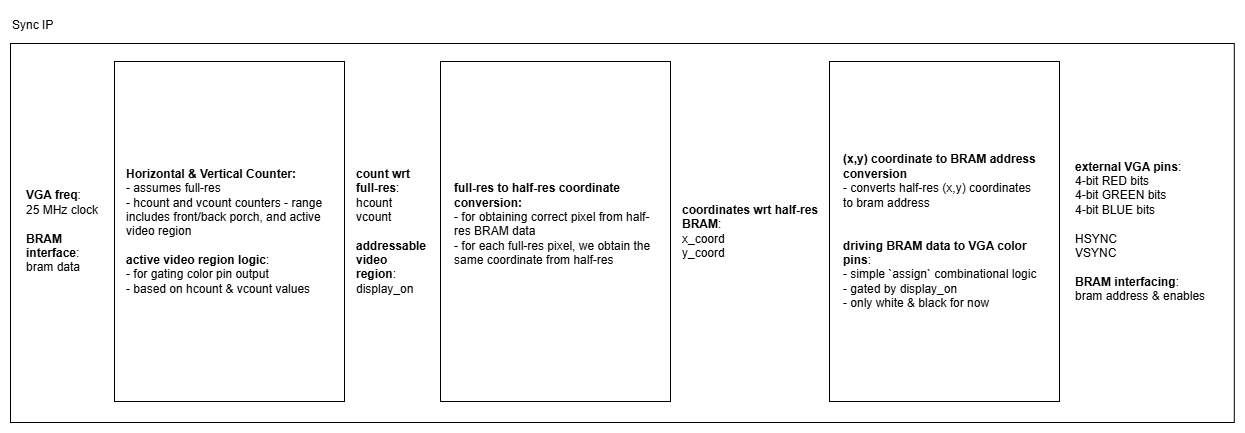

The diagram above was exported from draw.io. Its source (the exported page's mxGraphModel, read from the mxfile embedded in the PNG):
<mxGraphModel dx="3515" dy="-2350" grid="0" gridSize="10" guides="1" tooltips="1" connect="1" arrows="1" fold="1" page="0" pageScale="1" pageWidth="850" pageHeight="1100" math="0" shadow="0">
  <root>
    <mxCell id="0" />
    <mxCell id="1" parent="0" />
    <mxCell id="a9ojzE9I5xmxv87dF9Cl-56" parent="1" style="rounded=0;whiteSpace=wrap;html=1;" value="" vertex="1">
      <mxGeometry height="379" width="1223.79" x="-1584" y="4032" as="geometry" />
    </mxCell>
    <mxCell id="a9ojzE9I5xmxv87dF9Cl-57" parent="1" style="rounded=0;whiteSpace=wrap;html=1;" value="" vertex="1">
      <mxGeometry height="340" width="230" x="-1480" y="4050" as="geometry" />
    </mxCell>
    <mxCell id="a9ojzE9I5xmxv87dF9Cl-58" parent="1" style="text;html=1;whiteSpace=wrap;strokeColor=none;fillColor=none;align=left;verticalAlign=middle;rounded=0;" value="&lt;div&gt;&lt;b&gt;count wrt full-res&lt;/b&gt;:&amp;nbsp;&lt;/div&gt;&lt;div&gt;hcount&lt;/div&gt;&lt;div&gt;vcount&lt;/div&gt;&lt;div&gt;&lt;br&gt;&lt;/div&gt;&lt;div&gt;&lt;b&gt;addressable video region&lt;/b&gt;:&lt;/div&gt;&lt;div&gt;display_on&lt;/div&gt;" vertex="1">
      <mxGeometry height="340" width="70" x="-1240" y="4050" as="geometry" />
    </mxCell>
    <mxCell id="a9ojzE9I5xmxv87dF9Cl-59" parent="1" style="text;html=1;whiteSpace=wrap;strokeColor=none;fillColor=none;align=left;verticalAlign=middle;rounded=0;" value="&lt;div&gt;&lt;b&gt;VGA freq&lt;/b&gt;:&lt;/div&gt;25 MHz clock&lt;div&gt;&lt;br&gt;&lt;/div&gt;&lt;div&gt;&lt;b&gt;BRAM interface&lt;/b&gt;:&lt;br&gt;&lt;div&gt;bram data&lt;/div&gt;&lt;/div&gt;" vertex="1">
      <mxGeometry height="340" width="90.21" x="-1570.21" y="4050" as="geometry" />
    </mxCell>
    <mxCell id="a9ojzE9I5xmxv87dF9Cl-60" parent="1" style="text;html=1;whiteSpace=wrap;strokeColor=none;fillColor=none;align=left;verticalAlign=middle;rounded=0;" value="&lt;b&gt;Horizontal &amp;amp; Vertical Counter:&lt;/b&gt;&lt;div&gt;- assumes full-res&lt;/div&gt;&lt;div&gt;- hcount and vcount counters&amp;nbsp;&lt;span style=&quot;background-color: transparent; color: light-dark(rgb(0, 0, 0), rgb(255, 255, 255));&quot;&gt;- range includes front/back porch, and active video region&lt;/span&gt;&lt;/div&gt;&lt;div&gt;&lt;span style=&quot;background-color: transparent; color: light-dark(rgb(0, 0, 0), rgb(255, 255, 255));&quot;&gt;&lt;br&gt;&lt;/span&gt;&lt;/div&gt;&lt;div&gt;&lt;b&gt;active video region logic&lt;/b&gt;:&lt;/div&gt;&lt;div&gt;- for gating color pin output&lt;/div&gt;&lt;div&gt;- based on hcount &amp;amp; vcount values&lt;/div&gt;" vertex="1">
      <mxGeometry height="340" width="200" x="-1470" y="4050" as="geometry" />
    </mxCell>
    <mxCell id="a9ojzE9I5xmxv87dF9Cl-61" parent="1" style="rounded=0;whiteSpace=wrap;html=1;" value="" vertex="1">
      <mxGeometry height="340" width="230" x="-765" y="4050" as="geometry" />
    </mxCell>
    <mxCell id="a9ojzE9I5xmxv87dF9Cl-62" parent="1" style="text;html=1;whiteSpace=wrap;strokeColor=none;fillColor=none;align=left;verticalAlign=middle;rounded=0;" value="&lt;div&gt;&lt;b&gt;external VGA pins&lt;/b&gt;:&amp;nbsp;&lt;/div&gt;4-bit RED bits&lt;div&gt;4-bit GREEN bits&lt;/div&gt;&lt;div&gt;4-bit BLUE bits&lt;/div&gt;&lt;div&gt;&lt;br&gt;&lt;/div&gt;&lt;div&gt;HSYNC&amp;nbsp;&lt;/div&gt;&lt;div&gt;VSYNC&amp;nbsp;&lt;/div&gt;&lt;div&gt;&lt;br&gt;&lt;/div&gt;&lt;div&gt;&lt;b&gt;BRAM interfacing&lt;/b&gt;:&lt;/div&gt;&lt;div&gt;bram address &amp;amp; enables&lt;/div&gt;" vertex="1">
      <mxGeometry height="340" width="140" x="-521" y="4050" as="geometry" />
    </mxCell>
    <mxCell id="a9ojzE9I5xmxv87dF9Cl-63" parent="1" style="text;html=1;whiteSpace=wrap;strokeColor=none;fillColor=none;align=left;verticalAlign=middle;rounded=0;" value="&lt;b&gt;(x,y) coordinate to BRAM address conversion&lt;/b&gt;&lt;div&gt;- converts half-res (x,y) coordinates to bram address&amp;nbsp;&amp;nbsp;&lt;/div&gt;&lt;div&gt;&lt;br&gt;&lt;/div&gt;&lt;div&gt;&lt;br&gt;&lt;/div&gt;&lt;div&gt;&lt;b&gt;driving BRAM data to VGA color pins&lt;/b&gt;:&amp;nbsp;&lt;/div&gt;&lt;div&gt;- simple `assign` combinational logic&lt;/div&gt;&lt;div&gt;- gated by display_on&amp;nbsp;&lt;/div&gt;&lt;div&gt;- only white &amp;amp; black for now&lt;/div&gt;" vertex="1">
      <mxGeometry height="340" width="200" x="-753" y="4050" as="geometry" />
    </mxCell>
    <mxCell id="a9ojzE9I5xmxv87dF9Cl-64" parent="1" style="rounded=0;whiteSpace=wrap;html=1;" value="" vertex="1">
      <mxGeometry height="340" width="230" x="-1154" y="4050" as="geometry" />
    </mxCell>
    <mxCell id="a9ojzE9I5xmxv87dF9Cl-65" parent="1" style="text;html=1;whiteSpace=wrap;strokeColor=none;fillColor=none;align=left;verticalAlign=middle;rounded=0;" value="&lt;div&gt;&lt;b&gt;coordinates wrt half-res BRAM&lt;/b&gt;:&amp;nbsp;&lt;/div&gt;x_coord&lt;div&gt;y_coord&lt;/div&gt;" vertex="1">
      <mxGeometry height="340" width="140" x="-914" y="4050" as="geometry" />
    </mxCell>
    <mxCell id="a9ojzE9I5xmxv87dF9Cl-66" parent="1" style="text;html=1;whiteSpace=wrap;strokeColor=none;fillColor=none;align=left;verticalAlign=middle;rounded=0;" value="&lt;div&gt;&lt;b style=&quot;background-color: transparent; color: light-dark(rgb(0, 0, 0), rgb(255, 255, 255));&quot;&gt;full-res to half-res coordinate conversion:&lt;/b&gt;&lt;/div&gt;&lt;div&gt;&lt;span style=&quot;background-color: transparent; color: light-dark(rgb(0, 0, 0), rgb(255, 255, 255));&quot;&gt;- for obtaining correct pixel from half-res BRAM data&lt;/span&gt;&lt;/div&gt;&lt;div&gt;- for each full-res pixel, we obtain the same coordinate from half-res&amp;nbsp;&lt;/div&gt;&lt;div&gt;&lt;br&gt;&lt;/div&gt;" vertex="1">
      <mxGeometry height="340" width="200" x="-1142" y="4050" as="geometry" />
    </mxCell>
    <mxCell id="a9ojzE9I5xmxv87dF9Cl-67" parent="1" style="text;html=1;whiteSpace=wrap;strokeColor=none;fillColor=none;align=left;verticalAlign=middle;rounded=0;" value="Sync IP" vertex="1">
      <mxGeometry height="30" width="381" x="-1584" y="3999" as="geometry" />
    </mxCell>
  </root>
</mxGraphModel>